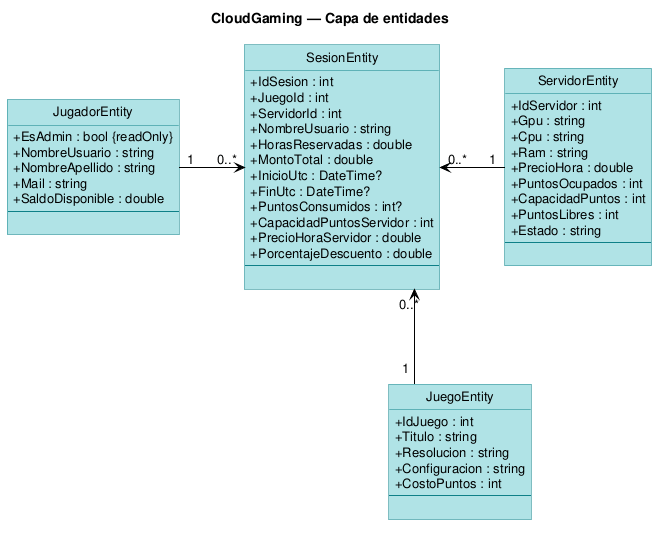

The diagram above was rendered by PlantUML. Its source (embedded in the PNG):
@startuml 01_entidades
title CloudGaming — Capa de entidades
skinparam backgroundColor white
skinparam shadowing false
skinparam classAttributeIconSize 0
skinparam classBackgroundColor #B0E3E6
skinparam classBorderColor #0E8088
skinparam ArrowColor #000000
skinparam defaultFontName Arial
skinparam defaultFontSize 13
hide circle
skinparam classFontStyle bold
skinparam classAttributeFontStyle plain
skinparam roundcorner 0
skinparam linetype ortho
skinparam nodesep 65
skinparam ranksep 95
class JugadorEntity {
  + EsAdmin : bool {readOnly}
  + NombreUsuario : string
  + NombreApellido : string
  + Mail : string
  + SaldoDisponible : double
  --

}
class SesionEntity {
  + IdSesion : int
  + JuegoId : int
  + ServidorId : int
  + NombreUsuario : string
  + HorasReservadas : double
  + MontoTotal : double
  + InicioUtc : DateTime?
  + FinUtc : DateTime?
  + PuntosConsumidos : int?
  + CapacidadPuntosServidor : int
  + PrecioHoraServidor : double
  + PorcentajeDescuento : double
  --

}
class JuegoEntity {
  + IdJuego : int
  + Titulo : string
  + Resolucion : string
  + Configuracion : string
  + CostoPuntos : int
  --

}
class ServidorEntity {
  + IdServidor : int
  + Gpu : string
  + Cpu : string
  + Ram : string
  + PrecioHora : double
  + PuntosOcupados : int
  + CapacidadPuntos : int
  + PuntosLibres : int
  + Estado : string
  --

}
JugadorEntity "1" -right-> "0..*" SesionEntity
SesionEntity "0..*" <-right- "1" JuegoEntity
SesionEntity "0..*" <-right- "1" ServidorEntity
ServidorEntity -[hidden]down- JuegoEntity

@enduml